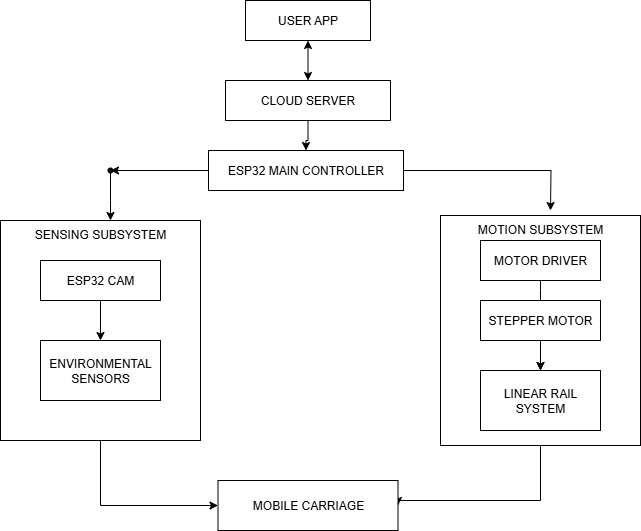

The diagram above was exported from draw.io. Its source (the exported page's mxGraphModel, read from the mxfile embedded in the PNG):
<mxGraphModel dx="1042" dy="596" grid="1" gridSize="10" guides="1" tooltips="1" connect="1" arrows="1" fold="1" page="1" pageScale="1" pageWidth="850" pageHeight="1100" background="light-dark(#FFFFFF,#FFFFFF)" math="0" shadow="0">
  <root>
    <mxCell id="0" />
    <mxCell id="1" parent="0" />
    <mxCell id="flTbHCVNgxwInR1bbS79-28" value="&lt;font style=&quot;color: light-dark(rgb(0, 0, 0), rgb(0, 0, 0));&quot;&gt;USER APP&lt;/font&gt;" style="rounded=0;whiteSpace=wrap;html=1;fillColor=light-dark(#FFFFFF,#FFFFFF);strokeColor=light-dark(#000000,#000000);" vertex="1" parent="1">
      <mxGeometry x="365" y="120" width="125" height="40" as="geometry" />
    </mxCell>
    <mxCell id="flTbHCVNgxwInR1bbS79-33" value="" style="edgeStyle=orthogonalEdgeStyle;rounded=0;orthogonalLoop=1;jettySize=auto;html=1;strokeColor=light-dark(#000000,#000000);" edge="1" parent="1" source="flTbHCVNgxwInR1bbS79-29" target="flTbHCVNgxwInR1bbS79-32">
      <mxGeometry relative="1" as="geometry" />
    </mxCell>
    <mxCell id="flTbHCVNgxwInR1bbS79-29" value="&lt;font style=&quot;color: light-dark(rgb(0, 0, 0), rgb(0, 0, 0));&quot;&gt;CLOUD SERVER&lt;/font&gt;" style="rounded=0;whiteSpace=wrap;html=1;fillColor=light-dark(#FFFFFF,#FFFFFF);strokeColor=light-dark(#000000,#000000);" vertex="1" parent="1">
      <mxGeometry x="345" y="200" width="165" height="40" as="geometry" />
    </mxCell>
    <mxCell id="flTbHCVNgxwInR1bbS79-30" style="edgeStyle=orthogonalEdgeStyle;rounded=0;orthogonalLoop=1;jettySize=auto;html=1;exitX=0.5;exitY=1;exitDx=0;exitDy=0;" edge="1" parent="1" source="flTbHCVNgxwInR1bbS79-28" target="flTbHCVNgxwInR1bbS79-28">
      <mxGeometry relative="1" as="geometry" />
    </mxCell>
    <mxCell id="flTbHCVNgxwInR1bbS79-46" value="" style="edgeStyle=orthogonalEdgeStyle;rounded=0;orthogonalLoop=1;jettySize=auto;html=1;strokeColor=light-dark(#000000,#000000);" edge="1" parent="1" source="flTbHCVNgxwInR1bbS79-32" target="flTbHCVNgxwInR1bbS79-45">
      <mxGeometry relative="1" as="geometry" />
    </mxCell>
    <mxCell id="flTbHCVNgxwInR1bbS79-48" style="edgeStyle=orthogonalEdgeStyle;rounded=0;orthogonalLoop=1;jettySize=auto;html=1;strokeColor=light-dark(#000000,#000000);" edge="1" parent="1" source="flTbHCVNgxwInR1bbS79-32">
      <mxGeometry relative="1" as="geometry">
        <mxPoint x="670" y="330" as="targetPoint" />
      </mxGeometry>
    </mxCell>
    <mxCell id="flTbHCVNgxwInR1bbS79-32" value="&lt;font style=&quot;color: light-dark(rgb(0, 0, 0), rgb(0, 0, 0));&quot;&gt;ESP32 MAIN CONTROLLER&lt;/font&gt;" style="rounded=0;whiteSpace=wrap;html=1;fillColor=light-dark(#FFFFFF,#FFFFFF);strokeColor=light-dark(#000000,#000000);" vertex="1" parent="1">
      <mxGeometry x="328" y="270" width="195" height="40" as="geometry" />
    </mxCell>
    <mxCell id="flTbHCVNgxwInR1bbS79-50" style="edgeStyle=orthogonalEdgeStyle;rounded=0;orthogonalLoop=1;jettySize=auto;html=1;entryX=0;entryY=0.5;entryDx=0;entryDy=0;exitX=0.5;exitY=1;exitDx=0;exitDy=0;strokeColor=light-dark(#000000,#000000);" edge="1" parent="1" source="flTbHCVNgxwInR1bbS79-34" target="flTbHCVNgxwInR1bbS79-49">
      <mxGeometry relative="1" as="geometry">
        <mxPoint x="220" y="630" as="targetPoint" />
      </mxGeometry>
    </mxCell>
    <mxCell id="flTbHCVNgxwInR1bbS79-34" value="&lt;font style=&quot;color: light-dark(rgb(0, 0, 0), rgb(0, 0, 0));&quot;&gt;SENSING SUBSYSTEM&lt;/font&gt;" style="rounded=0;whiteSpace=wrap;html=1;fillColor=light-dark(#FFFFFF,#FFFFFF);strokeColor=light-dark(#000000,#000000);verticalAlign=top;" vertex="1" parent="1">
      <mxGeometry x="120" y="340" width="200" height="220" as="geometry" />
    </mxCell>
    <mxCell id="flTbHCVNgxwInR1bbS79-37" value="" style="edgeStyle=orthogonalEdgeStyle;rounded=0;orthogonalLoop=1;jettySize=auto;html=1;strokeColor=light-dark(#000000,#000000);" edge="1" parent="1" source="flTbHCVNgxwInR1bbS79-35" target="flTbHCVNgxwInR1bbS79-36">
      <mxGeometry relative="1" as="geometry" />
    </mxCell>
    <mxCell id="flTbHCVNgxwInR1bbS79-35" value="&lt;font style=&quot;color: light-dark(rgb(0, 0, 0), rgb(0, 0, 0));&quot;&gt;ESP32 CAM&lt;/font&gt;" style="rounded=0;whiteSpace=wrap;html=1;fillColor=light-dark(#FFFFFF,#FFFFFF);strokeColor=light-dark(#000000,#000000);" vertex="1" parent="1">
      <mxGeometry x="160" y="380" width="120" height="40" as="geometry" />
    </mxCell>
    <mxCell id="flTbHCVNgxwInR1bbS79-36" value="&lt;font style=&quot;color: light-dark(rgb(0, 0, 0), rgb(0, 0, 0));&quot;&gt;&lt;font style=&quot;&quot;&gt;ENVIRONMENTAL &lt;/font&gt;SENSORS&lt;/font&gt;" style="rounded=0;whiteSpace=wrap;html=1;fillColor=light-dark(#FFFFFF,#FFFFFF);strokeColor=light-dark(#000000,#000000);" vertex="1" parent="1">
      <mxGeometry x="160" y="460" width="120" height="60" as="geometry" />
    </mxCell>
    <mxCell id="flTbHCVNgxwInR1bbS79-51" style="edgeStyle=orthogonalEdgeStyle;rounded=0;orthogonalLoop=1;jettySize=auto;html=1;entryX=1;entryY=0.5;entryDx=0;entryDy=0;exitX=0.5;exitY=1;exitDx=0;exitDy=0;strokeColor=light-dark(#000000,#000000);" edge="1" parent="1" source="flTbHCVNgxwInR1bbS79-38" target="flTbHCVNgxwInR1bbS79-49">
      <mxGeometry relative="1" as="geometry">
        <mxPoint x="660" y="630" as="targetPoint" />
        <Array as="points">
          <mxPoint x="660" y="620" />
          <mxPoint x="518" y="620" />
        </Array>
      </mxGeometry>
    </mxCell>
    <mxCell id="flTbHCVNgxwInR1bbS79-38" value="&lt;font style=&quot;color: light-dark(rgb(0, 0, 0), rgb(0, 0, 0));&quot;&gt;MOTION SUBSYSTEM&lt;/font&gt;" style="rounded=0;whiteSpace=wrap;html=1;fillColor=light-dark(#FFFFFF,#FFFFFF);strokeColor=light-dark(#000000,#000000);align=center;verticalAlign=top;" vertex="1" parent="1">
      <mxGeometry x="560" y="335" width="200" height="230" as="geometry" />
    </mxCell>
    <mxCell id="flTbHCVNgxwInR1bbS79-44" value="" style="edgeStyle=orthogonalEdgeStyle;rounded=0;orthogonalLoop=1;jettySize=auto;html=1;strokeColor=light-dark(#000000,#000000);" edge="1" parent="1" source="flTbHCVNgxwInR1bbS79-39" target="flTbHCVNgxwInR1bbS79-41">
      <mxGeometry relative="1" as="geometry">
        <Array as="points">
          <mxPoint x="660" y="410" />
          <mxPoint x="660" y="410" />
        </Array>
      </mxGeometry>
    </mxCell>
    <mxCell id="flTbHCVNgxwInR1bbS79-39" value="&lt;font style=&quot;color: light-dark(rgb(0, 0, 0), rgb(0, 0, 0));&quot;&gt;MOTOR DRIVER&lt;/font&gt;" style="rounded=0;whiteSpace=wrap;html=1;fillColor=light-dark(#FFFFFF,#FFFFFF);strokeColor=light-dark(#000000,#000000);" vertex="1" parent="1">
      <mxGeometry x="600" y="360" width="120" height="40" as="geometry" />
    </mxCell>
    <mxCell id="flTbHCVNgxwInR1bbS79-43" value="" style="edgeStyle=orthogonalEdgeStyle;rounded=0;orthogonalLoop=1;jettySize=auto;html=1;strokeColor=light-dark(#000000,#000000);" edge="1" parent="1" source="flTbHCVNgxwInR1bbS79-40" target="flTbHCVNgxwInR1bbS79-41">
      <mxGeometry relative="1" as="geometry" />
    </mxCell>
    <mxCell id="flTbHCVNgxwInR1bbS79-40" value="&lt;font style=&quot;color: light-dark(rgb(0, 0, 0), rgb(0, 0, 0));&quot;&gt;STEPPER MOTOR&lt;/font&gt;" style="rounded=0;whiteSpace=wrap;html=1;strokeColor=light-dark(#000000,#000000);fillColor=light-dark(#FFFFFF,#FFFFFF);" vertex="1" parent="1">
      <mxGeometry x="600" y="420" width="120" height="40" as="geometry" />
    </mxCell>
    <mxCell id="flTbHCVNgxwInR1bbS79-41" value="&lt;font style=&quot;color: light-dark(rgb(0, 0, 0), rgb(0, 0, 0));&quot;&gt;LINEAR RAIL SYSTEM&lt;/font&gt;" style="rounded=0;whiteSpace=wrap;html=1;fillColor=light-dark(#FFFFFF,#FFFFFF);strokeColor=light-dark(#000000,#000000);" vertex="1" parent="1">
      <mxGeometry x="600" y="490" width="120" height="60" as="geometry" />
    </mxCell>
    <mxCell id="flTbHCVNgxwInR1bbS79-47" value="" style="edgeStyle=orthogonalEdgeStyle;rounded=0;orthogonalLoop=1;jettySize=auto;html=1;strokeColor=light-dark(#000000,#000000);" edge="1" parent="1" source="flTbHCVNgxwInR1bbS79-45">
      <mxGeometry relative="1" as="geometry">
        <mxPoint x="230" y="340" as="targetPoint" />
      </mxGeometry>
    </mxCell>
    <mxCell id="flTbHCVNgxwInR1bbS79-45" value="" style="shape=waypoint;sketch=0;size=6;pointerEvents=1;points=[];fillColor=light-dark(#FFFFFF,#FFFFFF);resizable=0;rotatable=0;perimeter=centerPerimeter;snapToPoint=1;rounded=0;strokeColor=light-dark(#000000,#000000);" vertex="1" parent="1">
      <mxGeometry x="220" y="280" width="20" height="20" as="geometry" />
    </mxCell>
    <mxCell id="flTbHCVNgxwInR1bbS79-49" value="&lt;font style=&quot;color: light-dark(rgb(0, 0, 0), rgb(0, 0, 0));&quot;&gt;MOBILE CARRIAGE&lt;/font&gt;" style="rounded=0;whiteSpace=wrap;html=1;fillColor=light-dark(#FFFFFF,#FFFFFF);strokeColor=light-dark(#000000,#000000);" vertex="1" parent="1">
      <mxGeometry x="337.5" y="600" width="180" height="50" as="geometry" />
    </mxCell>
    <mxCell id="flTbHCVNgxwInR1bbS79-52" value="" style="endArrow=classic;startArrow=classic;html=1;rounded=0;entryX=0.5;entryY=1;entryDx=0;entryDy=0;exitX=0.5;exitY=0;exitDx=0;exitDy=0;strokeColor=light-dark(#000000,#000000);" edge="1" parent="1" source="flTbHCVNgxwInR1bbS79-29" target="flTbHCVNgxwInR1bbS79-28">
      <mxGeometry width="50" height="50" relative="1" as="geometry">
        <mxPoint x="425" y="200" as="sourcePoint" />
        <mxPoint x="420" y="170" as="targetPoint" />
      </mxGeometry>
    </mxCell>
  </root>
</mxGraphModel>